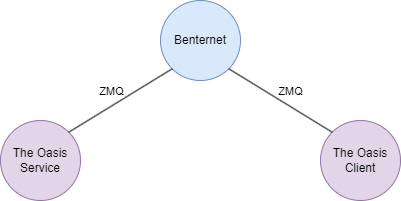

The diagram above was exported from draw.io. Its source (the exported page's mxGraphModel, read from the mxfile embedded in the PNG):
<mxGraphModel dx="1434" dy="796" grid="1" gridSize="10" guides="1" tooltips="1" connect="1" arrows="1" fold="1" page="0" pageScale="1" pageWidth="827" pageHeight="1169" math="0" shadow="0">
  <root>
    <mxCell id="0" />
    <mxCell id="1" parent="0" />
    <mxCell id="rY7msoaw76RCDSD5CqZC-1" value="Benternet" style="ellipse;whiteSpace=wrap;html=1;fillColor=#dae8fc;strokeColor=#6c8ebf;" vertex="1" parent="1">
      <mxGeometry x="320" y="120" width="80" height="80" as="geometry" />
    </mxCell>
    <mxCell id="rY7msoaw76RCDSD5CqZC-2" value="The Oasis&lt;br&gt;Client" style="ellipse;whiteSpace=wrap;html=1;fillColor=#e1d5e7;strokeColor=#9673a6;" vertex="1" parent="1">
      <mxGeometry x="480" y="240" width="80" height="80" as="geometry" />
    </mxCell>
    <mxCell id="rY7msoaw76RCDSD5CqZC-3" value="The Oasis&lt;br&gt;Service" style="ellipse;whiteSpace=wrap;html=1;fillColor=#e1d5e7;strokeColor=#9673a6;" vertex="1" parent="1">
      <mxGeometry x="160" y="240" width="80" height="80" as="geometry" />
    </mxCell>
    <mxCell id="rY7msoaw76RCDSD5CqZC-4" value="" style="endArrow=none;html=1;rounded=0;exitX=1;exitY=0;exitDx=0;exitDy=0;entryX=0;entryY=1;entryDx=0;entryDy=0;" edge="1" parent="1" source="rY7msoaw76RCDSD5CqZC-3" target="rY7msoaw76RCDSD5CqZC-1">
      <mxGeometry width="50" height="50" relative="1" as="geometry">
        <mxPoint x="390" y="430" as="sourcePoint" />
        <mxPoint x="440" y="380" as="targetPoint" />
      </mxGeometry>
    </mxCell>
    <mxCell id="rY7msoaw76RCDSD5CqZC-6" value="ZMQ" style="edgeLabel;html=1;align=center;verticalAlign=middle;resizable=0;points=[];" vertex="1" connectable="0" parent="rY7msoaw76RCDSD5CqZC-4">
      <mxGeometry x="-0.4416" y="-4" relative="1" as="geometry">
        <mxPoint x="11" y="-27" as="offset" />
      </mxGeometry>
    </mxCell>
    <mxCell id="rY7msoaw76RCDSD5CqZC-5" value="" style="endArrow=none;html=1;rounded=0;entryX=1;entryY=1;entryDx=0;entryDy=0;exitX=0;exitY=0;exitDx=0;exitDy=0;" edge="1" parent="1" source="rY7msoaw76RCDSD5CqZC-2" target="rY7msoaw76RCDSD5CqZC-1">
      <mxGeometry width="50" height="50" relative="1" as="geometry">
        <mxPoint x="390" y="430" as="sourcePoint" />
        <mxPoint x="440" y="380" as="targetPoint" />
      </mxGeometry>
    </mxCell>
    <mxCell id="rY7msoaw76RCDSD5CqZC-7" value="ZMQ" style="edgeLabel;html=1;align=center;verticalAlign=middle;resizable=0;points=[];" vertex="1" connectable="0" parent="rY7msoaw76RCDSD5CqZC-5">
      <mxGeometry x="-0.3931" y="1" relative="1" as="geometry">
        <mxPoint x="-10" y="-23" as="offset" />
      </mxGeometry>
    </mxCell>
  </root>
</mxGraphModel>